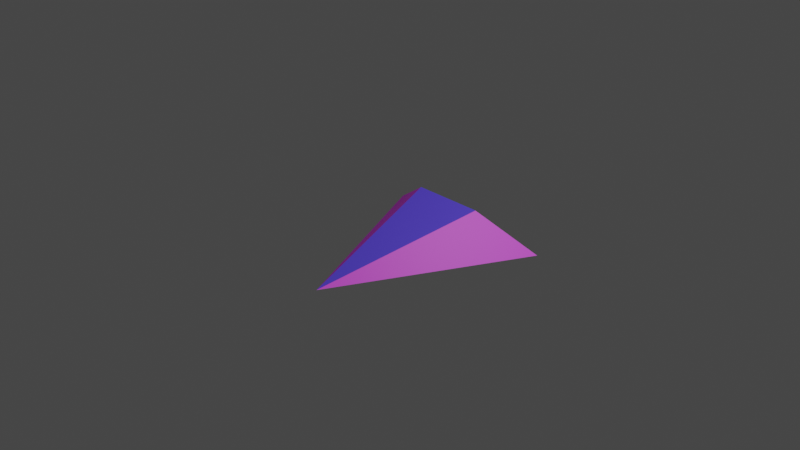 # Source: Player.blend  (saved by Blender 3.2.14; exported with 4.5.12 LTS)
import bpy
from mathutils import Matrix  # noqa: F401  (used for matrix-valued properties, if any)

bpy.ops.wm.read_factory_settings(use_empty=True)
scene = bpy.context.scene
scene.name = 'Scene'

# ---- collections
col_collection = bpy.data.collections.new('Collection'); scene.collection.children.link(col_collection)

# ---- materials (node trees are filled in below, after node groups)
mat_color1 = bpy.data.materials.new('Color1')
mat_color1.use_transparent_shadow = False
mat_color2 = bpy.data.materials.new('Color2')
mat_color2.use_transparent_shadow = False
mat_color3 = bpy.data.materials.new('Color3')
mat_color3.use_transparent_shadow = False

# ---- material node trees
mat_color1.use_nodes = True; mat_color1.node_tree.nodes.clear()
_N = mat_color1.node_tree.nodes; _L = mat_color1.node_tree.links
n0 = _N.new('ShaderNodeBsdfPrincipled'); n0.name = 'Principled BSDF'; n0.location = (10, 300)
n0.distribution = 'GGX'
n0.subsurface_method = 'RANDOM_WALK_SKIN'
n0.inputs[0].default_value = (0.1314, 0.08298, 1.0, 1.0)
n0.inputs[3].default_value = 1.45
n0.inputs[27].default_value = (0.0, 0.0, 0.0, 1.0)
n0.inputs[28].default_value = 1.0
n1 = _N.new('ShaderNodeOutputMaterial'); n1.name = 'Material Output'; n1.location = (300, 300)
_L.new(n0.outputs[0], n1.inputs[0])
n1.is_active_output = True
mat_color2.use_nodes = True; mat_color2.node_tree.nodes.clear()
_N = mat_color2.node_tree.nodes; _L = mat_color2.node_tree.links
n0 = _N.new('ShaderNodeBsdfPrincipled'); n0.name = 'Principled BSDF'; n0.location = (10, 300)
n0.distribution = 'GGX'
n0.subsurface_method = 'RANDOM_WALK_SKIN'
n0.inputs[0].default_value = (0.902, 0.04138, 1.0, 1.0)
n0.inputs[3].default_value = 1.45
n0.inputs[27].default_value = (0.0, 0.0, 0.0, 1.0)
n0.inputs[28].default_value = 1.0
n1 = _N.new('ShaderNodeOutputMaterial'); n1.name = 'Material Output'; n1.location = (300, 300)
_L.new(n0.outputs[0], n1.inputs[0])
n1.is_active_output = True
mat_color3.use_nodes = True; mat_color3.node_tree.nodes.clear()
_N = mat_color3.node_tree.nodes; _L = mat_color3.node_tree.links
n0 = _N.new('ShaderNodeBsdfPrincipled'); n0.name = 'Principled BSDF'; n0.location = (10, 300)
n0.distribution = 'GGX'
n0.subsurface_method = 'RANDOM_WALK_SKIN'
n0.inputs[0].default_value = (0.0137, 0.3225, 0.7454, 1.0)
n0.inputs[3].default_value = 1.45
n0.inputs[27].default_value = (0.0, 0.0, 0.0, 1.0)
n0.inputs[28].default_value = 1.0
n1 = _N.new('ShaderNodeOutputMaterial'); n1.name = 'Material Output'; n1.location = (300, 300)
_L.new(n0.outputs[0], n1.inputs[0])
n1.is_active_output = True

# ---- world
world_world = bpy.data.worlds.new('World'); scene.world = world_world
world_world.use_nodes = True; world_world.node_tree.nodes.clear()
_N = world_world.node_tree.nodes; _L = world_world.node_tree.links
n0 = _N.new('ShaderNodeOutputWorld'); n0.name = 'World Output'; n0.location = (300, 300)
n1 = _N.new('ShaderNodeBackground'); n1.name = 'Background'; n1.location = (10, 300)
n1.inputs[0].default_value = (0.05088, 0.05088, 0.05088, 1.0)
_L.new(n1.outputs[0], n0.inputs[0])
n0.is_active_output = True
world_world.color = (0.05088, 0.05088, 0.05088)
world_world.use_sun_shadow = False
world_world.sun_shadow_jitter_overblur = 0.0

# ---- cameras
cam_camera = bpy.data.cameras.new('Camera')
cam_camera.clip_end = 100.0
cam_camera.ortho_scale = 7.314

# ---- lights
light_light = bpy.data.lights.new('Light', 'POINT')
light_light.transmission_factor = 0.0
light_light.energy = 1000.0
light_light.shadow_soft_size = 0.1
light_light.shadow_maximum_resolution = 0.006
light_light.use_absolute_resolution = True

# ---- meshes
me_plane = bpy.data.meshes.new('Plane')
me_plane.from_pydata([(-0.01021, -1.1, -0.03253), (-0.01021, -1.1, -0.03253), (-1.01, 1.0, -0.03253), (0.9898, 1.0, -0.03253), (-0.01021, -1.1, -0.03253), (-0.01021, -1.1, -0.03253), (-0.4102, 0.7, 0.3675), (0.3898, 0.7, 0.3675)], [], [(0, 2, 3, 1), (4, 5, 7, 6), (0, 1, 5, 4), (1, 3, 7, 5), (2, 0, 4, 6), (3, 2, 6, 7)])
me_plane.polygons.foreach_set('material_index', [0, 0, 0, 1, 1, 2])
_uv = me_plane.uv_layers.new(name='UVMap')
_uv.uv.foreach_set('vector', [0.0, 0.0, 0.0, 1.0, 1.0, 1.0, 1.0, 0.0, 0.0, 0.0, 1.0, 0.0, 1.0, 1.0, 0.0, 1.0, 0.0, 0.0, 1.0, 0.0, 1.0, 0.0, 0.0, 0.0, 1.0, 0.0, 1.0, 1.0, 1.0, 1.0, 1.0, 0.0, 0.0, 1.0, 0.0, 0.0, 0.0, 0.0, 0.0, 1.0, 1.0, 1.0, 0.0, 1.0, 0.0, 1.0, 1.0, 1.0])
_ca = me_plane.color_attributes.new('Col', 'BYTE_COLOR', 'CORNER')
_ca.data.foreach_set('color', [0.05781, 0.2462, 0.2462, 1.0, 0.05781, 0.2462, 0.2462, 1.0, 0.05781, 0.2462, 0.2462, 1.0, 0.05781, 0.2462, 0.2462, 1.0, 0.0331, 0.0331, 1.0, 1.0, 0.0331, 0.0331, 1.0, 1.0, 0.0331, 0.0331, 1.0, 1.0, 0.0331, 0.0331, 1.0, 1.0, 1.0, 1.0, 1.0, 1.0, 1.0, 1.0, 1.0, 1.0, 1.0, 1.0, 1.0, 1.0, 1.0, 1.0, 1.0, 1.0, 1.0, 0.1845, 0.0331, 1.0, 1.0, 0.1845, 0.0331, 1.0, 1.0, 0.1845, 0.0331, 1.0, 1.0, 0.1845, 0.0331, 1.0, 1.0, 0.1845, 0.0331, 1.0, 1.0, 0.1845, 0.0331, 1.0, 1.0, 0.1845, 0.0331, 1.0, 1.0, 0.1845, 0.0331, 1.0, 0.6038, 0.05781, 0.05781, 1.0, 0.6038, 0.05781, 0.05781, 1.0, 0.6038, 0.05781, 0.05781, 1.0, 0.6038, 0.05781, 0.05781, 1.0])
me_plane.materials.append(mat_color1)
me_plane.materials.append(mat_color2)
me_plane.materials.append(mat_color3)
me_plane.use_paint_bone_selection = False
me_plane.use_paint_mask = True
me_plane.update()

# ---- objects
ob_light = bpy.data.objects.new('Light', light_light)
ob_camera = bpy.data.objects.new('Camera', cam_camera)
ob_plane = bpy.data.objects.new('Plane', me_plane)

# ---- transforms, parenting, visibility, modifiers, constraints
ob_light.location = (4.076, 1.005, 5.904)
ob_light.rotation_euler = (0.6503, 0.05522, 1.866)
ob_light.lock_rotations_4d = False
ob_light.empty_display_type = 'ARROWS'
ob_light.color = (0.0, 0.0, 0.0, 0.0)
ob_light.lineart.crease_threshold = 0.0
ob_camera.location = (7.359, -6.926, 4.958)
ob_camera.rotation_euler = (1.109, 0.0, 0.8149)
ob_camera.lock_rotations_4d = False
ob_camera.empty_display_type = 'ARROWS'
ob_camera.color = (0.0, 0.0, 0.0, 0.0)
ob_camera.display_type = 'WIRE'
ob_camera.lineart.crease_threshold = 0.0
ob_plane.location = (0.01021, 0.0, -0.3675)

# ---- collection membership
col_collection.objects.link(ob_light)
col_collection.objects.link(ob_camera)
col_collection.objects.link(ob_plane)

# ---- scene / render settings (as saved in the file)
scene.camera = ob_camera
scene.frame_start = 1; scene.frame_end = 250; scene.frame_set(1)
scene.render.engine = 'BLENDER_EEVEE_NEXT'
scene.cycles.sampling_pattern = 'TABULATED_SOBOL'
scene.cycles.use_light_tree = False
scene.view_settings.view_transform = 'Filmic'
bpy.context.view_layer.update()
